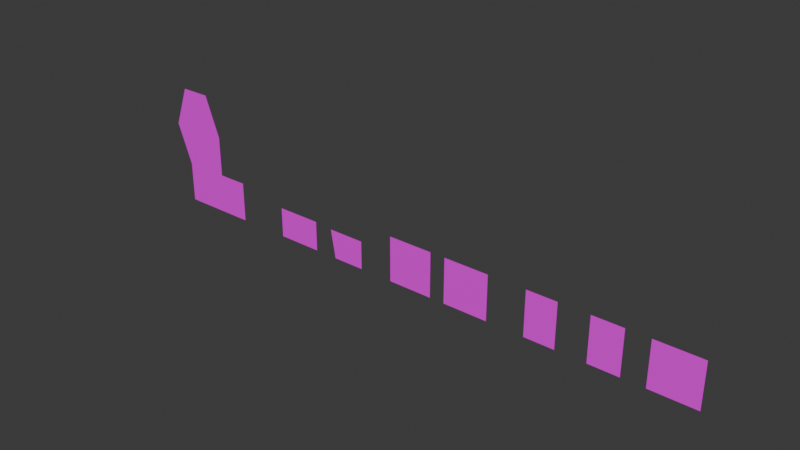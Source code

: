 # Source: hello_zoo-entities-0x.blend  (saved by Blender 4.3.34; exported with 4.5.12 LTS)
import bpy
from mathutils import Matrix  # noqa: F401  (used for matrix-valued properties, if any)

bpy.ops.wm.read_factory_settings(use_empty=True)
scene = bpy.context.scene
scene.name = 'Scene'

# ---- collections
col_giraffe = bpy.data.collections.new('giraffe'); scene.collection.children.link(col_giraffe)
col_goat = bpy.data.collections.new('goat'); scene.collection.children.link(col_goat)
col_leopard = bpy.data.collections.new('leopard'); scene.collection.children.link(col_leopard)
col_tiger = bpy.data.collections.new('tiger'); scene.collection.children.link(col_tiger)
col_info_sign = bpy.data.collections.new('info_sign'); scene.collection.children.link(col_info_sign)
col_zebrah = bpy.data.collections.new('zebrah'); scene.collection.children.link(col_zebrah)
col_lottie_jumping = bpy.data.collections.new('lottie_jumping'); scene.collection.children.link(col_lottie_jumping)
col_lottie = bpy.data.collections.new('lottie'); scene.collection.children.link(col_lottie)

# ---- images (referenced by path relative to the original .blend; pixels are not part of the script)
import os
ASSET_DIR = os.environ.get("B2B_ASSET_DIR", "")  # directory of the original .blend (textures are referenced by path, not embedded)
HERE = os.path.dirname(os.path.abspath(__file__))  # packed textures are extracted next to this script under _unpacked/

def load_image(name, relpath, width, height, colorspace="sRGB"):
    """Load a texture the original file referenced (path relative to the .blend, or extracted next to this script)."""
    p = next((c for c in (os.path.join(HERE, relpath), os.path.join(ASSET_DIR, relpath)) if relpath and os.path.exists(c)), "")
    if p:
        img = bpy.data.images.load(p, check_existing=True)
        img.name = name
    else:  # same state as the original file: an image datablock whose file is absent (Cycles renders it pink)
        img = bpy.data.images.new(name, width, height)
        img.source = "FILE"
        img.filepath = "//" + (relpath or name)
    img.colorspace_settings.name = colorspace
    return img
img_hello_zoo_animals_0x_2x_png = load_image('hello_zoo-animals-0x-2x.png', 'hello_zoo-animals-0x-2x.png', 1024, 1024, 'sRGB')

# ---- materials (node trees are filled in below, after node groups)
mat_characters = bpy.data.materials.new('characters')

# ---- material node trees
mat_characters.use_nodes = True; mat_characters.node_tree.nodes.clear()
_N = mat_characters.node_tree.nodes; _L = mat_characters.node_tree.links
n0 = _N.new('ShaderNodeBsdfPrincipled'); n0.name = 'Principled BSDF'; n0.location = (10, 300)
n1 = _N.new('ShaderNodeOutputMaterial'); n1.name = 'Material Output'; n1.location = (300, 300)
n2 = _N.new('ShaderNodeTexImage'); n2.name = 'Image Texture'; n2.location = (-280, 245)
n2.image = img_hello_zoo_animals_0x_2x_png
_L.new(n0.outputs[0], n1.inputs[0])
_L.new(n2.outputs[0], n0.inputs[0])
n1.is_active_output = True

# ---- world
world_world = bpy.data.worlds.new('World'); scene.world = world_world
world_world.use_nodes = True; world_world.node_tree.nodes.clear()
_N = world_world.node_tree.nodes; _L = world_world.node_tree.links
n0 = _N.new('ShaderNodeOutputWorld'); n0.name = 'World Output'; n0.location = (300, 300)
n1 = _N.new('ShaderNodeBackground'); n1.name = 'Background'; n1.location = (10, 300)
n1.inputs[0].default_value = (0.05088, 0.05088, 0.05088, 1.0)
_L.new(n1.outputs[0], n0.inputs[0])
n0.is_active_output = True
world_world.color = (0.05088, 0.05088, 0.05088)
world_world.sun_shadow_jitter_overblur = 0.0

# ---- meshes
me_plane_003 = bpy.data.meshes.new('Plane.003')
me_plane_003.from_pydata([(-1.0, 0.0, 0.0), (1.5, 0.0, 0.0), (-1.0, 0.0, 4.0), (-1.5, 0.0, 2.667), (-1.0, 0.0, 1.333), (-0.5, 0.0, 0.0), (0.5, 0.0, 0.0), (1.5, 0.0, 1.333), (0.0, 0.0, 4.0), (-0.5, 0.0, 4.0), (-0.5, 0.0, 1.333), (-0.5, 0.0, 2.667), (0.5, 0.0, 1.333), (0.5, 0.0, 2.667)], [], [(3, 11, 9, 2), (11, 13, 8, 9), (0, 5, 10, 4), (4, 10, 11, 3), (5, 6, 12, 10), (10, 12, 13, 11), (6, 1, 7, 12)])
_uv = me_plane_003.uv_layers.new(name='UVMap')
_uv.uv.foreach_set('vector', [5.98e-05, 0.9167, 0.06252, 0.9167, 0.06253, 1.0, 0.03131, 1.0, 0.06252, 0.9167, 0.125, 0.9167, 0.09375, 1.0, 0.06253, 1.0, 0.03125, 0.75, 0.0625, 0.75, 0.06251, 0.8333, 0.03127, 0.8333, 0.03127, 0.8333, 0.06251, 0.8333, 0.06252, 0.9167, 5.98e-05, 0.9167, 0.0625, 0.75, 0.125, 0.75, 0.125, 0.8333, 0.06251, 0.8333, 0.06251, 0.8333, 0.125, 0.8333, 0.125, 0.9167, 0.06252, 0.9167, 0.125, 0.75, 0.1875, 0.75, 0.1875, 0.8333, 0.125, 0.8333])
me_plane_003.materials.append(mat_characters)
me_plane_003.update()
me_plane_006 = bpy.data.meshes.new('Plane.006')
me_plane_006.from_pydata([(-0.463, 0.0, 0.0), (0.6119, 0.0, 0.0), (-0.6253, 0.0, 0.9447), (0.6119, 0.0, 0.9447)], [], [(0, 1, 3, 2)])
_uv = me_plane_006.uv_layers.new(name='UVMap')
_uv.uv.foreach_set('vector', [0.1117, 0.9375, 0.1789, 0.9375, 0.1788, 0.9965, 0.1016, 0.9966])
me_plane_006.materials.append(mat_characters)
me_plane_006.update()
me_plane_013 = bpy.data.meshes.new('Plane.013')
me_plane_013.from_pydata([(-0.75, 0.0, 0.0), (0.75, 0.0, 0.0), (-0.75, 0.0, 1.0), (0.75, 0.0, 1.0)], [], [(0, 1, 3, 2)])
_uv = me_plane_013.uv_layers.new(name='UVMap')
_uv.uv.foreach_set('vector', [0.2812, 0.9375, 0.375, 0.9375, 0.3749, 1.0, 0.2813, 1.0])
me_plane_013.materials.append(mat_characters)
me_plane_013.update()
me_plane_011 = bpy.data.meshes.new('Plane.011')
me_plane_011.from_pydata([(-0.75, 0.0, 0.0), (0.75, 0.0, 0.0), (-0.75, 0.0, 1.5), (0.75, 0.0, 1.5)], [], [(0, 1, 3, 2)])
_uv = me_plane_011.uv_layers.new(name='UVMap')
_uv.uv.foreach_set('vector', [0.1875, 0.9062, 0.2812, 0.9062, 0.2812, 1.0, 0.1876, 1.0])
me_plane_011.materials.append(mat_characters)
me_plane_011.update()
me_plane_019 = bpy.data.meshes.new('Plane.019')
me_plane_019.from_pydata([(-0.75, 0.0, 0.0), (0.75, 0.0, 0.0), (-0.75, 0.0, 1.5), (0.75, 0.0, 1.5)], [], [(0, 1, 3, 2)])
_uv = me_plane_019.uv_layers.new(name='UVMap')
_uv.uv.foreach_set('vector', [0.3438, 0.75, 0.4375, 0.75, 0.4374, 0.8437, 0.3438, 0.8438])
me_plane_019.materials.append(mat_characters)
me_plane_019.update()
me_plane_016 = bpy.data.meshes.new('Plane.016')
me_plane_016.from_pydata([(-0.75, 0.0, 0.0), (0.75, 0.0, 0.0), (-0.75, 0.0, 1.5), (0.75, 0.0, 1.5)], [], [(0, 1, 3, 2)])
_uv = me_plane_016.uv_layers.new(name='UVMap')
_uv.uv.foreach_set('vector', [0.375, 0.9062, 0.4688, 0.9062, 0.4687, 1.0, 0.3751, 1.0])
me_plane_016.materials.append(mat_characters)
me_plane_016.update()
me_plane_017 = bpy.data.meshes.new('Plane.017')
me_plane_017.from_pydata([(-0.5, 0.0, 0.0), (0.5, 0.0, 0.0), (-0.5, 0.0, 1.5), (0.5, 0.0, 1.5)], [], [(0, 1, 3, 2)])
_uv = me_plane_017.uv_layers.new(name='UVMap')
_uv.uv.foreach_set('vector', [0.2812, 0.75, 0.3438, 0.75, 0.3437, 0.8437, 0.2813, 0.8438])
me_plane_017.materials.append(mat_characters)
me_plane_017.update()
me_plane_018 = bpy.data.meshes.new('Plane.018')
me_plane_018.from_pydata([(-0.5, 0.0, 0.0), (0.5, 0.0, 0.0), (-0.5, 0.0, 1.5), (0.5, 0.0, 1.5)], [], [(0, 1, 3, 2)])
_uv = me_plane_018.uv_layers.new(name='UVMap')
_uv.uv.foreach_set('vector', [0.1875, 0.75, 0.25, 0.75, 0.25, 0.8437, 0.1875, 0.8438])
me_plane_018.materials.append(mat_characters)
me_plane_018.update()

# ---- objects
ob_plane_002 = bpy.data.objects.new('Plane.002', me_plane_003)
ob_origin_002 = bpy.data.objects.new('origin.002', None)
ob_plane_001 = bpy.data.objects.new('Plane.001', me_plane_006)
ob_origin_001 = bpy.data.objects.new('origin.001', None)
ob_plane_004 = bpy.data.objects.new('Plane.004', me_plane_013)
ob_origin_004 = bpy.data.objects.new('origin.004', None)
ob_plane_003 = bpy.data.objects.new('Plane.003', me_plane_011)
ob_origin_003 = bpy.data.objects.new('origin.003', None)
ob_plane_008 = bpy.data.objects.new('Plane.008', me_plane_019)
ob_origin_008 = bpy.data.objects.new('origin.008', None)
ob_plane_005 = bpy.data.objects.new('Plane.005', me_plane_016)
ob_origin_005 = bpy.data.objects.new('origin.005', None)
ob_plane_006 = bpy.data.objects.new('Plane.006', me_plane_017)
ob_origin_006 = bpy.data.objects.new('origin.006', None)
ob_plane_007 = bpy.data.objects.new('Plane.007', me_plane_018)
ob_origin_007 = bpy.data.objects.new('origin.007', None)

# ---- transforms, parenting, visibility, modifiers, constraints
ob_plane_002.location = (-2.0, 0.0, 0.0)
ob_origin_002.location = (-2.0, 0.0, 0.0)
ob_plane_001.location = (4.0, 0.0, 0.0)
ob_origin_001.location = (4.0, 0.0, 0.0)
ob_plane_004.location = (2.0, 0.0, 0.0)
ob_origin_004.location = (2.0, 0.0, 0.0)
ob_plane_003.location = (6.5, 0.0, 0.0)
ob_origin_003.location = (6.5, 0.0, 0.0)
ob_plane_008.location = (15.0, 0.0, 0.0)
ob_origin_008.location = (15.0, 0.0, 0.0)
ob_plane_005.location = (8.5, 0.0, 0.0)
ob_origin_005.location = (8.5, 0.0, 0.0)
ob_plane_006.location = (11.0, 0.0, 0.0)
ob_origin_006.location = (11.0, 0.0, 0.0)
ob_plane_007.location = (13.0, 0.0, 0.0)
ob_origin_007.location = (13.0, 0.0, 0.0)

# ---- collection membership
col_giraffe.objects.link(ob_plane_002)
col_giraffe.objects.link(ob_origin_002)
col_goat.objects.link(ob_plane_001)
col_goat.objects.link(ob_origin_001)
col_leopard.objects.link(ob_plane_004)
col_leopard.objects.link(ob_origin_004)
col_tiger.objects.link(ob_plane_003)
col_tiger.objects.link(ob_origin_003)
col_info_sign.objects.link(ob_plane_008)
col_info_sign.objects.link(ob_origin_008)
col_zebrah.objects.link(ob_plane_005)
col_zebrah.objects.link(ob_origin_005)
col_lottie_jumping.objects.link(ob_plane_006)
col_lottie_jumping.objects.link(ob_origin_006)
col_lottie.objects.link(ob_plane_007)
col_lottie.objects.link(ob_origin_007)

# ---- scene / render settings (as saved in the file)
scene.frame_start = 1; scene.frame_end = 250; scene.frame_set(1)
scene.render.engine = 'BLENDER_EEVEE_NEXT'
bpy.context.view_layer.update()

# ---- added for rendering (the .blend has no active camera and no usable light): camera, sun
cam_auto = bpy.data.cameras.new('AutoCamera')
cam_auto.lens = 50.0
cam_auto.sensor_width = 36.0
cam_auto.clip_end = 1000.0
ob_auto_camera = bpy.data.objects.new('AutoCamera', cam_auto)
scene.collection.objects.link(ob_auto_camera)
ob_auto_camera.location = (24.316, -21.8292, 16.5528)
ob_auto_camera.rotation_euler = (1.09748, -7.21219e-08, 0.694738)
scene.camera = ob_auto_camera
light_auto_sun = bpy.data.lights.new('AutoSun', 'SUN')
light_auto_sun.energy = 3.0
light_auto_sun.angle = 0.0523599
ob_auto_sun = bpy.data.objects.new('AutoSun', light_auto_sun)
scene.collection.objects.link(ob_auto_sun)
ob_auto_sun.rotation_euler = (0.872665, 0.174533, 0.523599)
bpy.context.view_layer.update()
